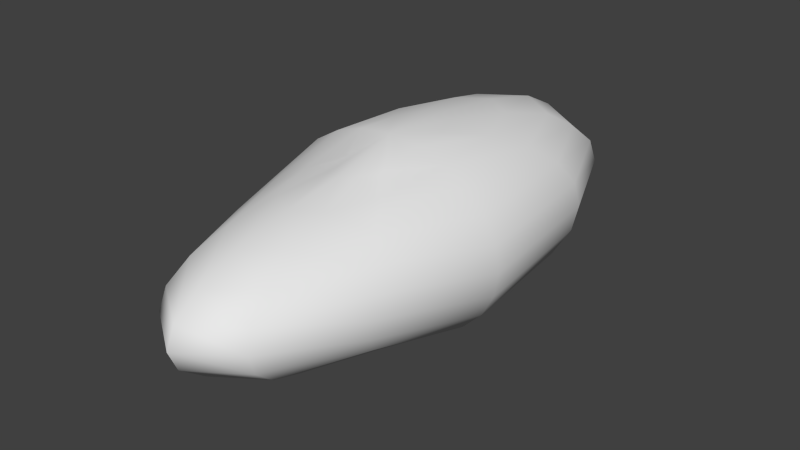 # Source: Nut.blend  (saved by Blender 2.73.0; exported with 4.5.12 LTS)
import bpy
from mathutils import Matrix  # noqa: F401  (used for matrix-valued properties, if any)

bpy.ops.wm.read_factory_settings(use_empty=True)
scene = bpy.context.scene
scene.name = 'Scene'

# ---- collections
col_collection_1 = bpy.data.collections.new('Collection 1'); scene.collection.children.link(col_collection_1)

# ---- world
world_world = bpy.data.worlds.new('World'); scene.world = world_world
world_world.color = (0.05088, 0.05088, 0.05088)
world_world.use_sun_shadow = False
world_world.sun_shadow_jitter_overblur = 0.0
world_world.cycles.sampling_method = 'MANUAL'
world_world.cycles.sample_map_resolution = 256

# ---- meshes
me_sphere = bpy.data.meshes.new('Sphere')
me_sphere.from_pydata([(-0.3085, -0.008243, 1.151), (-0.5959, -0.008243, 1.032), (-0.8427, -0.008243, 0.8427), (-1.032, -0.008243, 0.5959), (-1.151, -0.008243, 0.3085), (-1.192, -0.008243, 7.62e-08), (-1.151, -0.008243, -0.3085), (-1.032, -0.008243, -0.5959), (-0.8427, -0.008243, -0.8427), (-0.5959, -0.008243, -1.032), (-0.3085, -0.008243, -1.151), (-0.2671, 0.146, 1.151), (-0.5161, 0.2897, 1.032), (-0.7298, 0.4131, 0.8427), (-0.8939, 0.5078, 0.5959), (-0.997, 0.5674, 0.3085), (-1.032, 0.5877, 7.62e-08), (-0.997, 0.5674, -0.3085), (-0.8939, 0.5078, -0.5959), (-0.7298, 0.4131, -0.8427), (-0.5161, 0.2897, -1.032), (-0.2671, 0.146, -1.151), (-3.952e-07, -0.008243, -1.192), (-0.1542, 0.2589, 1.151), (-0.298, 0.5078, 1.032), (-0.4214, 0.7216, 0.8427), (-0.5161, 0.8446, 0.5959), (-0.5756, 0.9477, 0.3085), (-0.5959, 0.9829, 7.62e-08), (-0.5756, 0.9477, -0.3085), (-0.5161, 0.8446, -0.5959), (-0.4214, 0.7216, -0.8427), (-0.298, 0.5078, -1.032), (-0.1542, 0.2589, -1.151), (-4.107e-07, 0.3002, 1.151), (-3.84e-07, 0.5877, 1.032), (-3.84e-07, 0.8345, 0.8427), (-3.84e-07, 0.9829, 0.5959), (-3.485e-07, 1.071, 0.3085), (-3.84e-07, 1.103, 7.62e-08), (-4.195e-07, 1.074, -0.3085), (-3.84e-07, 0.9829, -0.5959), (-3.84e-07, 0.8345, -0.8427), (-3.663e-07, 0.5877, -1.032), (-3.929e-07, 0.3002, -1.151), (0.1542, 0.2589, 1.151), (0.298, 0.5078, 1.032), (0.4214, 0.7216, 0.8427), (0.5161, 0.8446, 0.5959), (0.5756, 0.9477, 0.3085), (0.5959, 0.9829, 7.62e-08), (0.5756, 0.9477, -0.3085), (0.5161, 0.8446, -0.5959), (0.4214, 0.7216, -0.8427), (0.298, 0.5078, -1.032), (0.1542, 0.2589, -1.151), (-7.972e-07, -0.008243, 1.192), (0.2671, 0.146, 1.151), (0.5161, 0.2897, 1.032), (0.7298, 0.4131, 0.8427), (0.8939, 0.5078, 0.5959), (0.997, 0.5674, 0.3085), (1.032, 0.5877, 7.62e-08), (0.997, 0.5674, -0.3085), (0.8939, 0.5078, -0.5959), (0.7298, 0.4131, -0.8427), (0.5161, 0.2897, -1.032), (0.2671, 0.146, -1.151), (0.3085, -0.008243, 1.151), (0.5959, -0.008243, 1.032), (0.8427, -0.008243, 0.8427), (1.032, -0.008243, 0.5959), (1.151, -0.008243, 0.3085), (1.192, -0.008243, 7.62e-08), (1.151, -0.008243, -0.3085), (1.032, -0.008243, -0.5959), (0.8427, -0.008243, -0.8427), (0.5959, -0.008243, -1.032), (0.3085, -0.008243, -1.151), (0.2241, -0.1294, 0.9659), (0.433, -0.25, 0.866), (0.6124, -0.3536, 0.7071), (0.75, -0.433, 0.5), (0.8365, -0.483, 0.2588), (0.866, -0.5, 7.55e-08), (0.8365, -0.483, -0.2588), (0.75, -0.433, -0.5), (0.6124, -0.3536, -0.7071), (0.433, -0.25, -0.866), (0.2241, -0.1294, -0.9659), (0.1294, -0.2241, 0.9659), (0.25, -0.433, 0.866), (0.3536, -0.6124, 0.7071), (0.433, -0.75, 0.5), (0.483, -0.8365, 0.2588), (0.5, -0.866, 7.55e-08), (0.483, -0.8365, -0.2588), (0.433, -0.75, -0.5), (0.3536, -0.6124, -0.7071), (0.25, -0.433, -0.866), (0.1294, -0.2241, -0.9659), (-4.098e-07, -0.2588, 0.9659), (-4.545e-07, -0.5, 0.866), (-5.29e-07, -0.7071, 0.7071), (-4.396e-07, -0.866, 0.5), (-4.694e-07, -0.9659, 0.2588), (-5.588e-07, -1.0, 7.55e-08), (-4.694e-07, -0.9659, -0.2588), (-4.694e-07, -0.866, -0.5), (-4.098e-07, -0.7071, -0.7071), (-4.992e-07, -0.5, -0.866), (-4.023e-07, -0.2588, -0.9659), (-0.1294, -0.2241, 0.9659), (-0.25, -0.433, 0.866), (-0.3536, -0.6124, 0.7071), (-0.433, -0.75, 0.5), (-0.483, -0.8365, 0.2588), (-0.5, -0.866, 7.55e-08), (-0.483, -0.8365, -0.2588), (-0.433, -0.75, -0.5), (-0.3536, -0.6124, -0.7071), (-0.25, -0.433, -0.866), (-0.1294, -0.2241, -0.9659), (-0.2241, -0.1294, 0.9659), (-0.433, -0.25, 0.866), (-0.6124, -0.3536, 0.7071), (-0.75, -0.433, 0.5), (-0.8365, -0.483, 0.2588), (-0.866, -0.5, 7.55e-08), (-0.8365, -0.483, -0.2588), (-0.75, -0.433, -0.5), (-0.6124, -0.3536, -0.7071), (-0.433, -0.25, -0.866), (-0.2241, -0.1294, -0.9659)], [], [(10, 9, 20, 21), (9, 8, 19, 20), (8, 7, 18, 19), (7, 6, 17, 18), (6, 5, 16, 17), (5, 4, 15, 16), (4, 3, 14, 15), (3, 2, 13, 14), (2, 1, 12, 13), (1, 0, 11, 12), (21, 20, 32, 33), (20, 19, 31, 32), (19, 18, 30, 31), (18, 17, 29, 30), (17, 16, 28, 29), (16, 15, 27, 28), (15, 14, 26, 27), (14, 13, 25, 26), (13, 12, 24, 25), (12, 11, 23, 24), (33, 32, 43, 44), (32, 31, 42, 43), (31, 30, 41, 42), (30, 29, 40, 41), (29, 28, 39, 40), (28, 27, 38, 39), (27, 26, 37, 38), (26, 25, 36, 37), (25, 24, 35, 36), (24, 23, 34, 35), (44, 43, 54, 55), (43, 42, 53, 54), (42, 41, 52, 53), (41, 40, 51, 52), (40, 39, 50, 51), (39, 38, 49, 50), (38, 37, 48, 49), (37, 36, 47, 48), (36, 35, 46, 47), (35, 34, 45, 46), (55, 54, 66, 67), (54, 53, 65, 66), (53, 52, 64, 65), (52, 51, 63, 64), (51, 50, 62, 63), (50, 49, 61, 62), (49, 48, 60, 61), (48, 47, 59, 60), (47, 46, 58, 59), (46, 45, 57, 58), (67, 66, 77, 78), (66, 65, 76, 77), (65, 64, 75, 76), (64, 63, 74, 75), (63, 62, 73, 74), (62, 61, 72, 73), (61, 60, 71, 72), (60, 59, 70, 71), (59, 58, 69, 70), (58, 57, 68, 69), (78, 77, 88, 89), (77, 76, 87, 88), (76, 75, 86, 87), (75, 74, 85, 86), (74, 73, 84, 85), (73, 72, 83, 84), (72, 71, 82, 83), (71, 70, 81, 82), (70, 69, 80, 81), (69, 68, 79, 80), (89, 88, 99, 100), (88, 87, 98, 99), (87, 86, 97, 98), (86, 85, 96, 97), (85, 84, 95, 96), (84, 83, 94, 95), (83, 82, 93, 94), (82, 81, 92, 93), (81, 80, 91, 92), (80, 79, 90, 91), (100, 99, 110, 111), (99, 98, 109, 110), (98, 97, 108, 109), (97, 96, 107, 108), (96, 95, 106, 107), (95, 94, 105, 106), (94, 93, 104, 105), (93, 92, 103, 104), (92, 91, 102, 103), (91, 90, 101, 102), (111, 110, 121, 122), (110, 109, 120, 121), (109, 108, 119, 120), (108, 107, 118, 119), (107, 106, 117, 118), (106, 105, 116, 117), (105, 104, 115, 116), (104, 103, 114, 115), (103, 102, 113, 114), (102, 101, 112, 113), (122, 121, 132, 133), (121, 120, 131, 132), (120, 119, 130, 131), (119, 118, 129, 130), (118, 117, 128, 129), (117, 116, 127, 128), (116, 115, 126, 127), (115, 114, 125, 126), (114, 113, 124, 125), (113, 112, 123, 124), (22, 10, 21), (0, 56, 11), (22, 21, 33), (11, 56, 23), (22, 33, 44), (23, 56, 34), (22, 44, 55), (34, 56, 45), (22, 55, 67), (45, 56, 57), (22, 67, 78), (57, 56, 68), (22, 78, 89), (68, 56, 79), (22, 89, 100), (79, 56, 90), (22, 100, 111), (90, 56, 101), (22, 111, 122), (101, 56, 112), (22, 122, 133), (112, 56, 123), (22, 133, 10), (133, 132, 9, 10), (132, 131, 8, 9), (131, 130, 7, 8), (130, 129, 6, 7), (129, 128, 5, 6), (128, 127, 4, 5), (127, 126, 3, 4), (126, 125, 2, 3), (125, 124, 1, 2), (124, 123, 0, 1), (123, 56, 0)])
me_sphere.polygons.foreach_set('use_smooth', [True] * 144)
me_sphere.use_remesh_preserve_volume = False
me_sphere.use_remesh_preserve_attributes = False
me_sphere.use_mirror_vertex_groups = False
me_sphere.update()

# ---- objects
ob_sphere = bpy.data.objects.new('Sphere', me_sphere)

# ---- transforms, parenting, visibility, modifiers, constraints
ob_sphere.location = (0.0, 0.0, 0.03867)
ob_sphere.scale = (0.03814, 0.09703, 0.02995)
ob_sphere.lineart.crease_threshold = 0.0

# ---- collection membership
col_collection_1.objects.link(ob_sphere)

# ---- scene / render settings (as saved in the file)
scene.frame_start = 1; scene.frame_end = 250; scene.frame_set(1)
scene.render.engine = 'BLENDER_EEVEE_NEXT'
scene.render.resolution_percentage = 50
scene.render.dither_intensity = 0.0
scene.cycles.use_denoising = False
scene.cycles.samples = 10
scene.cycles.sampling_pattern = 'TABULATED_SOBOL'
scene.cycles.light_sampling_threshold = 0.0
scene.cycles.use_adaptive_sampling = False
scene.cycles.use_light_tree = False
scene.cycles.blur_glossy = 0.0
scene.cycles.pixel_filter_type = 'GAUSSIAN'
scene.cycles.sample_clamp_indirect = 0.0
scene.view_settings.view_transform = 'Standard'
bpy.context.view_layer.update()

# ---- added for rendering (the .blend has no active camera and no usable light): camera, sun
cam_auto = bpy.data.cameras.new('AutoCamera')
cam_auto.lens = 50.0
cam_auto.sensor_width = 36.0
cam_auto.clip_end = 1000.0
ob_auto_camera = bpy.data.objects.new('AutoCamera', cam_auto)
scene.collection.objects.link(ob_auto_camera)
ob_auto_camera.location = (0.217005, -0.255398, 0.212272)
ob_auto_camera.rotation_euler = (1.09748, -7.21219e-08, 0.694738)
scene.camera = ob_auto_camera
light_auto_sun = bpy.data.lights.new('AutoSun', 'SUN')
light_auto_sun.energy = 3.0
light_auto_sun.angle = 0.0523599
ob_auto_sun = bpy.data.objects.new('AutoSun', light_auto_sun)
scene.collection.objects.link(ob_auto_sun)
ob_auto_sun.rotation_euler = (0.872665, 0.174533, 0.523599)
bpy.context.view_layer.update()
